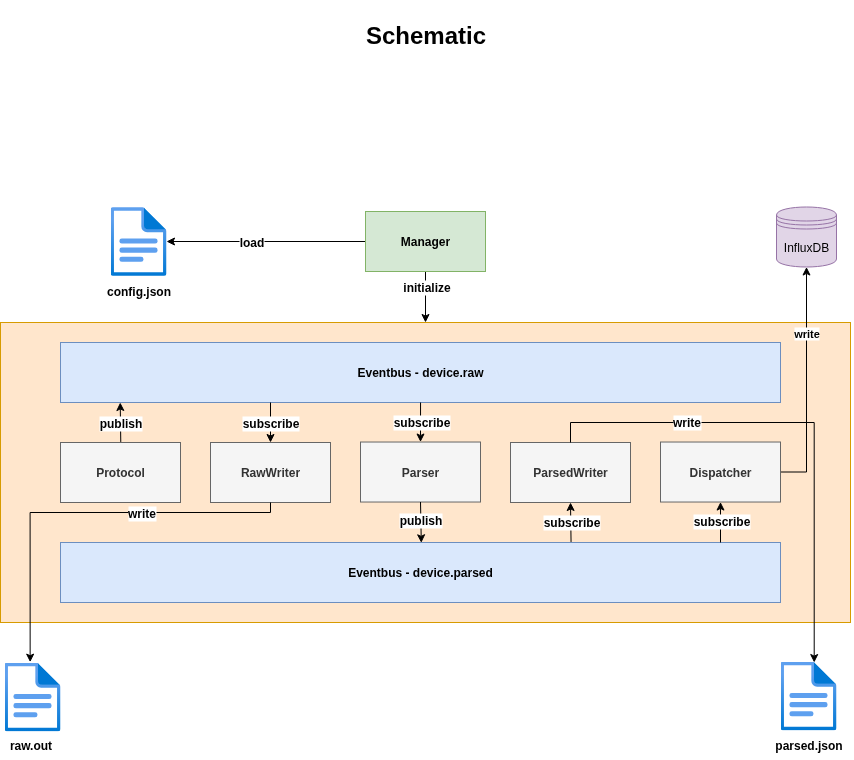

The diagram above was exported from draw.io. Its source (the exported page's mxGraphModel, read from the mxfile embedded in the PNG):
<mxGraphModel dx="3700" dy="1235" grid="1" gridSize="10" guides="1" tooltips="1" connect="1" arrows="1" fold="1" page="1" pageScale="1" pageWidth="850" pageHeight="1100" math="0" shadow="0">
  <root>
    <mxCell id="0" />
    <mxCell id="1" parent="0" />
    <mxCell id="2" value="" style="rounded=0;whiteSpace=wrap;html=1;strokeColor=#d79b00;align=center;verticalAlign=middle;fontFamily=Helvetica;fontSize=12;fontColor=default;fontStyle=1;fillColor=#ffe6cc;" vertex="1" parent="1">
      <mxGeometry x="3400" y="322" width="850" height="300" as="geometry" />
    </mxCell>
    <mxCell id="3" style="edgeStyle=orthogonalEdgeStyle;rounded=0;orthogonalLoop=1;jettySize=auto;html=1;fontFamily=Helvetica;fontSize=12;fontColor=default;fontStyle=1;endArrow=none;endFill=0;startArrow=classic;startFill=1;" edge="1" source="5" target="10" parent="1">
      <mxGeometry relative="1" as="geometry" />
    </mxCell>
    <mxCell id="4" value="load" style="edgeLabel;html=1;align=center;verticalAlign=middle;resizable=0;points=[];strokeColor=#d79b00;fontFamily=Helvetica;fontSize=12;fontColor=default;fontStyle=1;fillColor=#ffe6cc;" vertex="1" connectable="0" parent="3">
      <mxGeometry x="-0.1511" relative="1" as="geometry">
        <mxPoint as="offset" />
      </mxGeometry>
    </mxCell>
    <mxCell id="5" value="" style="image;aspect=fixed;html=1;points=[];align=center;fontSize=12;image=img/lib/azure2/general/File.svg;" vertex="1" parent="1">
      <mxGeometry x="3510" y="206.5" width="56.00000000000001" height="69" as="geometry" />
    </mxCell>
    <mxCell id="6" value="&lt;h1&gt;Schematic&lt;/h1&gt;" style="text;html=1;align=center;verticalAlign=middle;resizable=0;points=[];autosize=1;strokeColor=none;fillColor=none;fontFamily=Helvetica;fontSize=12;fontColor=default;fontStyle=1;" vertex="1" parent="1">
      <mxGeometry x="3755" width="140" height="70" as="geometry" />
    </mxCell>
    <mxCell id="7" value="config.json" style="text;html=1;align=center;verticalAlign=middle;resizable=0;points=[];autosize=1;strokeColor=none;fillColor=none;fontFamily=Helvetica;fontSize=12;fontColor=default;fontStyle=1;" vertex="1" parent="1">
      <mxGeometry x="3498" y="275.5" width="80" height="30" as="geometry" />
    </mxCell>
    <mxCell id="8" value="" style="edgeStyle=orthogonalEdgeStyle;rounded=0;orthogonalLoop=1;jettySize=auto;html=1;fontFamily=Helvetica;fontSize=12;fontColor=default;fontStyle=1;entryX=0.5;entryY=0;entryDx=0;entryDy=0;" edge="1" source="10" target="2" parent="1">
      <mxGeometry relative="1" as="geometry" />
    </mxCell>
    <mxCell id="9" value="initialize" style="edgeLabel;html=1;align=center;verticalAlign=middle;resizable=0;points=[];strokeColor=#d79b00;fontFamily=Helvetica;fontSize=12;fontColor=default;fontStyle=1;fillColor=#ffe6cc;" vertex="1" connectable="0" parent="8">
      <mxGeometry x="-0.4178" relative="1" as="geometry">
        <mxPoint as="offset" />
      </mxGeometry>
    </mxCell>
    <mxCell id="10" value="Manager" style="rounded=0;whiteSpace=wrap;html=1;strokeColor=#82b366;align=center;verticalAlign=middle;fontFamily=Helvetica;fontSize=12;fontStyle=1;fillColor=#d5e8d4;" vertex="1" parent="1">
      <mxGeometry x="3765" y="211" width="120" height="60" as="geometry" />
    </mxCell>
    <mxCell id="11" value="Protocol" style="rounded=0;whiteSpace=wrap;html=1;strokeColor=#666666;align=center;verticalAlign=middle;fontFamily=Helvetica;fontSize=12;fontColor=#333333;fontStyle=1;fillColor=#f5f5f5;" vertex="1" parent="1">
      <mxGeometry x="3460" y="442" width="120" height="60" as="geometry" />
    </mxCell>
    <mxCell id="12" value="Parser" style="rounded=0;whiteSpace=wrap;html=1;strokeColor=#666666;align=center;verticalAlign=middle;fontFamily=Helvetica;fontSize=12;fontColor=#333333;fontStyle=1;fillColor=#f5f5f5;" vertex="1" parent="1">
      <mxGeometry x="3760" y="441.52" width="120" height="60" as="geometry" />
    </mxCell>
    <mxCell id="13" value="RawWriter" style="rounded=0;whiteSpace=wrap;html=1;strokeColor=#666666;align=center;verticalAlign=middle;fontFamily=Helvetica;fontSize=12;fontColor=#333333;fontStyle=1;fillColor=#f5f5f5;" vertex="1" parent="1">
      <mxGeometry x="3610" y="442" width="120" height="60" as="geometry" />
    </mxCell>
    <mxCell id="14" style="edgeStyle=orthogonalEdgeStyle;rounded=0;orthogonalLoop=1;jettySize=auto;html=1;entryX=0.5;entryY=1;entryDx=0;entryDy=0;" edge="1" source="16" target="40" parent="1">
      <mxGeometry relative="1" as="geometry">
        <Array as="points">
          <mxPoint x="4206" y="472" />
        </Array>
      </mxGeometry>
    </mxCell>
    <mxCell id="15" value="&lt;b&gt;write&lt;/b&gt;" style="edgeLabel;html=1;align=center;verticalAlign=middle;resizable=0;points=[];" vertex="1" connectable="0" parent="14">
      <mxGeometry x="0.427" y="1" relative="1" as="geometry">
        <mxPoint as="offset" />
      </mxGeometry>
    </mxCell>
    <mxCell id="16" value="Dispatcher" style="rounded=0;whiteSpace=wrap;html=1;strokeColor=#666666;align=center;verticalAlign=middle;fontFamily=Helvetica;fontSize=12;fontColor=#333333;fontStyle=1;fillColor=#f5f5f5;" vertex="1" parent="1">
      <mxGeometry x="4060" y="441.52" width="120" height="60" as="geometry" />
    </mxCell>
    <mxCell id="17" value="ParsedWriter" style="rounded=0;whiteSpace=wrap;html=1;strokeColor=#666666;align=center;verticalAlign=middle;fontFamily=Helvetica;fontSize=12;fontColor=#333333;fontStyle=1;fillColor=#f5f5f5;" vertex="1" parent="1">
      <mxGeometry x="3910" y="442" width="120" height="60" as="geometry" />
    </mxCell>
    <mxCell id="18" value="Eventbus - device.raw" style="rounded=0;whiteSpace=wrap;html=1;strokeColor=#6c8ebf;align=center;verticalAlign=middle;fontFamily=Helvetica;fontSize=12;fontStyle=1;fillColor=#dae8fc;" vertex="1" parent="1">
      <mxGeometry x="3460" y="342" width="720" height="60" as="geometry" />
    </mxCell>
    <mxCell id="19" value="Eventbus - device.parsed" style="rounded=0;whiteSpace=wrap;html=1;strokeColor=#6c8ebf;align=center;verticalAlign=middle;fontFamily=Helvetica;fontSize=12;fontStyle=1;fillColor=#dae8fc;" vertex="1" parent="1">
      <mxGeometry x="3460" y="542" width="720" height="60" as="geometry" />
    </mxCell>
    <mxCell id="20" value="" style="endArrow=classic;html=1;rounded=0;fontFamily=Helvetica;fontSize=12;fontColor=default;fontStyle=1;entryX=0.5;entryY=0;entryDx=0;entryDy=0;" edge="1" target="13" parent="1">
      <mxGeometry width="50" height="50" relative="1" as="geometry">
        <mxPoint x="3670" y="402" as="sourcePoint" />
        <mxPoint x="3780" y="532" as="targetPoint" />
      </mxGeometry>
    </mxCell>
    <mxCell id="21" value="subscribe" style="edgeLabel;html=1;align=center;verticalAlign=middle;resizable=0;points=[];strokeColor=#d79b00;fontFamily=Helvetica;fontSize=12;fontColor=default;fontStyle=1;fillColor=#ffe6cc;" vertex="1" connectable="0" parent="20">
      <mxGeometry x="0.05" y="-1" relative="1" as="geometry">
        <mxPoint y="-1" as="offset" />
      </mxGeometry>
    </mxCell>
    <mxCell id="22" value="" style="endArrow=classic;html=1;rounded=0;fontFamily=Helvetica;fontSize=12;fontColor=default;fontStyle=1;exitX=0.5;exitY=1;exitDx=0;exitDy=0;entryX=0.92;entryY=0.013;entryDx=0;entryDy=0;entryPerimeter=0;" edge="1" source="12" parent="1">
      <mxGeometry width="50" height="50" relative="1" as="geometry">
        <mxPoint x="3470" y="571.52" as="sourcePoint" />
        <mxPoint x="3820.7999999999993" y="542.3" as="targetPoint" />
      </mxGeometry>
    </mxCell>
    <mxCell id="23" value="publish" style="edgeLabel;html=1;align=center;verticalAlign=middle;resizable=0;points=[];strokeColor=#d79b00;fontFamily=Helvetica;fontSize=12;fontColor=default;fontStyle=1;fillColor=#ffe6cc;" vertex="1" connectable="0" parent="22">
      <mxGeometry x="-0.1094" y="-1" relative="1" as="geometry">
        <mxPoint as="offset" />
      </mxGeometry>
    </mxCell>
    <mxCell id="24" value="" style="endArrow=classic;html=1;rounded=0;fontFamily=Helvetica;fontSize=12;fontColor=default;fontStyle=1;entryX=0.5;entryY=0;entryDx=0;entryDy=0;exitX=0.919;exitY=1.008;exitDx=0;exitDy=0;exitPerimeter=0;" edge="1" target="12" parent="1">
      <mxGeometry width="50" height="50" relative="1" as="geometry">
        <mxPoint x="3820.0599999999995" y="402" as="sourcePoint" />
        <mxPoint x="3831" y="552.52" as="targetPoint" />
      </mxGeometry>
    </mxCell>
    <mxCell id="25" value="subscribe" style="edgeLabel;html=1;align=center;verticalAlign=middle;resizable=0;points=[];strokeColor=#d79b00;fontFamily=Helvetica;fontSize=12;fontColor=default;fontStyle=1;fillColor=#ffe6cc;" vertex="1" connectable="0" parent="24">
      <mxGeometry x="-0.5329" relative="1" as="geometry">
        <mxPoint y="11" as="offset" />
      </mxGeometry>
    </mxCell>
    <mxCell id="26" value="" style="endArrow=classic;html=1;rounded=0;fontFamily=Helvetica;fontSize=12;fontColor=default;fontStyle=1;entryX=0.5;entryY=1;entryDx=0;entryDy=0;" edge="1" target="16" parent="1">
      <mxGeometry width="50" height="50" relative="1" as="geometry">
        <mxPoint x="4120" y="542" as="sourcePoint" />
        <mxPoint x="4115" y="451.52" as="targetPoint" />
      </mxGeometry>
    </mxCell>
    <mxCell id="27" value="subscribe" style="edgeLabel;html=1;align=center;verticalAlign=middle;resizable=0;points=[];strokeColor=#d79b00;fontFamily=Helvetica;fontSize=12;fontColor=default;fontStyle=1;fillColor=#ffe6cc;" vertex="1" connectable="0" parent="26">
      <mxGeometry x="0.1022" relative="1" as="geometry">
        <mxPoint as="offset" />
      </mxGeometry>
    </mxCell>
    <mxCell id="28" value="" style="endArrow=classic;html=1;rounded=0;fontFamily=Helvetica;fontSize=12;fontColor=default;fontStyle=1;exitX=0.494;exitY=-0.001;exitDx=0;exitDy=0;entryX=0.5;entryY=1;entryDx=0;entryDy=0;exitPerimeter=0;" edge="1" target="17" parent="1">
      <mxGeometry width="50" height="50" relative="1" as="geometry">
        <mxPoint x="3970.5599999999995" y="541.4599999999998" as="sourcePoint" />
        <mxPoint x="4115" y="451.52" as="targetPoint" />
      </mxGeometry>
    </mxCell>
    <mxCell id="29" value="subscribe" style="edgeLabel;html=1;align=center;verticalAlign=middle;resizable=0;points=[];strokeColor=#d79b00;fontFamily=Helvetica;fontSize=12;fontColor=default;fontStyle=1;fillColor=#ffe6cc;" vertex="1" connectable="0" parent="28">
      <mxGeometry x="-0.1308" relative="1" as="geometry">
        <mxPoint y="-3" as="offset" />
      </mxGeometry>
    </mxCell>
    <mxCell id="30" value="" style="image;aspect=fixed;html=1;points=[];align=center;fontSize=12;image=img/lib/azure2/general/File.svg;" vertex="1" parent="1">
      <mxGeometry x="3404" y="662" width="56.00000000000001" height="69" as="geometry" />
    </mxCell>
    <mxCell id="31" style="edgeStyle=orthogonalEdgeStyle;rounded=0;orthogonalLoop=1;jettySize=auto;html=1;entryX=0.458;entryY=-0.005;entryDx=0;entryDy=0;entryPerimeter=0;fontFamily=Helvetica;fontSize=12;fontColor=default;fontStyle=1;" edge="1" source="13" target="30" parent="1">
      <mxGeometry relative="1" as="geometry">
        <Array as="points">
          <mxPoint x="3670" y="512" />
          <mxPoint x="3430" y="512" />
        </Array>
      </mxGeometry>
    </mxCell>
    <mxCell id="32" value="write" style="edgeLabel;html=1;align=center;verticalAlign=middle;resizable=0;points=[];strokeColor=#d79b00;fontFamily=Helvetica;fontSize=12;fontColor=default;fontStyle=1;fillColor=#ffe6cc;" vertex="1" connectable="0" parent="31">
      <mxGeometry x="-0.2985" relative="1" as="geometry">
        <mxPoint as="offset" />
      </mxGeometry>
    </mxCell>
    <mxCell id="33" value="raw.out" style="text;html=1;align=center;verticalAlign=middle;resizable=0;points=[];autosize=1;strokeColor=none;fillColor=none;fontFamily=Helvetica;fontSize=12;fontColor=default;fontStyle=1;" vertex="1" parent="1">
      <mxGeometry x="3400" y="730" width="60" height="30" as="geometry" />
    </mxCell>
    <mxCell id="34" value="" style="image;aspect=fixed;html=1;points=[];align=center;fontSize=12;image=img/lib/azure2/general/File.svg;" vertex="1" parent="1">
      <mxGeometry x="4180" y="661" width="56.00000000000001" height="69" as="geometry" />
    </mxCell>
    <mxCell id="35" value="parsed.json" style="text;html=1;align=center;verticalAlign=middle;resizable=0;points=[];autosize=1;strokeColor=none;fillColor=none;fontFamily=Helvetica;fontSize=12;fontColor=default;fontStyle=1;" vertex="1" parent="1">
      <mxGeometry x="4163" y="730" width="90" height="30" as="geometry" />
    </mxCell>
    <mxCell id="36" style="edgeStyle=orthogonalEdgeStyle;rounded=0;orthogonalLoop=1;jettySize=auto;html=1;entryX=0.602;entryY=0.015;entryDx=0;entryDy=0;entryPerimeter=0;fontFamily=Helvetica;fontSize=12;fontColor=default;fontStyle=1;" edge="1" source="17" target="34" parent="1">
      <mxGeometry relative="1" as="geometry">
        <Array as="points">
          <mxPoint x="3970" y="422" />
          <mxPoint x="4214" y="422" />
        </Array>
      </mxGeometry>
    </mxCell>
    <mxCell id="37" value="write" style="edgeLabel;html=1;align=center;verticalAlign=middle;resizable=0;points=[];strokeColor=#d79b00;fontFamily=Helvetica;fontSize=12;fontColor=default;fontStyle=1;fillColor=#ffe6cc;" vertex="1" connectable="0" parent="36">
      <mxGeometry x="-0.4637" y="1" relative="1" as="geometry">
        <mxPoint as="offset" />
      </mxGeometry>
    </mxCell>
    <mxCell id="38" value="" style="endArrow=classic;html=1;rounded=0;fontFamily=Helvetica;fontSize=12;fontColor=default;fontStyle=1;exitX=0.494;exitY=-0.001;exitDx=0;exitDy=0;entryX=0.5;entryY=1;entryDx=0;entryDy=0;exitPerimeter=0;" edge="1" parent="1">
      <mxGeometry width="50" height="50" relative="1" as="geometry">
        <mxPoint x="3520.2799999999997" y="441.4599999999998" as="sourcePoint" />
        <mxPoint x="3519.7200000000003" y="402" as="targetPoint" />
      </mxGeometry>
    </mxCell>
    <mxCell id="39" value="publish" style="edgeLabel;html=1;align=center;verticalAlign=middle;resizable=0;points=[];strokeColor=#d79b00;fontFamily=Helvetica;fontSize=12;fontColor=default;fontStyle=1;fillColor=#ffe6cc;" vertex="1" connectable="0" parent="38">
      <mxGeometry x="0.1376" y="-1" relative="1" as="geometry">
        <mxPoint x="-1" y="3" as="offset" />
      </mxGeometry>
    </mxCell>
    <mxCell id="40" value="InfluxDB" style="shape=datastore;whiteSpace=wrap;html=1;fillColor=#e1d5e7;strokeColor=#9673a6;" vertex="1" parent="1">
      <mxGeometry x="4176" y="206.5" width="60" height="60" as="geometry" />
    </mxCell>
  </root>
</mxGraphModel>